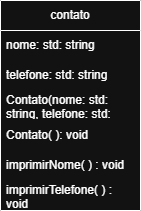

The diagram above was exported from draw.io. Its source (the exported page's mxGraphModel, read from the mxfile embedded in the PNG):
<mxGraphModel dx="787" dy="451" grid="1" gridSize="10" guides="1" tooltips="1" connect="1" arrows="1" fold="1" page="1" pageScale="1" pageWidth="827" pageHeight="1169" math="0" shadow="0">
  <root>
    <mxCell id="0" />
    <mxCell id="1" parent="0" />
    <mxCell id="ZBZ67bYUz0zS_AXGojp8-1" parent="1" style="swimlane;fontStyle=0;childLayout=stackLayout;horizontal=1;startSize=30;horizontalStack=0;resizeParent=1;resizeParentMax=0;resizeLast=0;collapsible=1;marginBottom=0;whiteSpace=wrap;html=1;" value="contato" vertex="1">
      <mxGeometry height="210" width="140" x="280" y="60" as="geometry" />
    </mxCell>
    <mxCell id="ZBZ67bYUz0zS_AXGojp8-2" parent="ZBZ67bYUz0zS_AXGojp8-1" style="text;strokeColor=none;fillColor=none;align=left;verticalAlign=middle;spacingLeft=4;spacingRight=4;overflow=hidden;points=[[0,0.5],[1,0.5]];portConstraint=eastwest;rotatable=0;whiteSpace=wrap;html=1;" value="nome: std: string" vertex="1">
      <mxGeometry height="30" width="140" y="30" as="geometry" />
    </mxCell>
    <mxCell id="ZBZ67bYUz0zS_AXGojp8-3" parent="ZBZ67bYUz0zS_AXGojp8-1" style="text;strokeColor=none;fillColor=none;align=left;verticalAlign=middle;spacingLeft=4;spacingRight=4;overflow=hidden;points=[[0,0.5],[1,0.5]];portConstraint=eastwest;rotatable=0;whiteSpace=wrap;html=1;" value="telefone: std: string" vertex="1">
      <mxGeometry height="30" width="140" y="60" as="geometry" />
    </mxCell>
    <mxCell id="ZBZ67bYUz0zS_AXGojp8-4" parent="ZBZ67bYUz0zS_AXGojp8-1" style="text;strokeColor=none;fillColor=none;align=left;verticalAlign=middle;spacingLeft=4;spacingRight=4;overflow=hidden;points=[[0,0.5],[1,0.5]];portConstraint=eastwest;rotatable=0;whiteSpace=wrap;html=1;" value="Contato(nome: std: string, telefone: std: string)" vertex="1">
      <mxGeometry height="30" width="140" y="90" as="geometry" />
    </mxCell>
    <mxCell id="ZBZ67bYUz0zS_AXGojp8-5" parent="ZBZ67bYUz0zS_AXGojp8-1" style="text;strokeColor=none;fillColor=none;align=left;verticalAlign=middle;spacingLeft=4;spacingRight=4;overflow=hidden;points=[[0,0.5],[1,0.5]];portConstraint=eastwest;rotatable=0;whiteSpace=wrap;html=1;" value="Contato( ): void" vertex="1">
      <mxGeometry height="30" width="140" y="120" as="geometry" />
    </mxCell>
    <mxCell id="ZBZ67bYUz0zS_AXGojp8-6" parent="ZBZ67bYUz0zS_AXGojp8-1" style="text;strokeColor=none;fillColor=none;align=left;verticalAlign=middle;spacingLeft=4;spacingRight=4;overflow=hidden;points=[[0,0.5],[1,0.5]];portConstraint=eastwest;rotatable=0;whiteSpace=wrap;html=1;" value="imprimirNome( ) : void" vertex="1">
      <mxGeometry height="30" width="140" y="150" as="geometry" />
    </mxCell>
    <mxCell id="ZBZ67bYUz0zS_AXGojp8-7" parent="ZBZ67bYUz0zS_AXGojp8-1" style="text;strokeColor=none;fillColor=none;align=left;verticalAlign=middle;spacingLeft=4;spacingRight=4;overflow=hidden;points=[[0,0.5],[1,0.5]];portConstraint=eastwest;rotatable=0;whiteSpace=wrap;html=1;" value="imprimirTelefone( ) : void" vertex="1">
      <mxGeometry height="30" width="140" y="180" as="geometry" />
    </mxCell>
  </root>
</mxGraphModel>